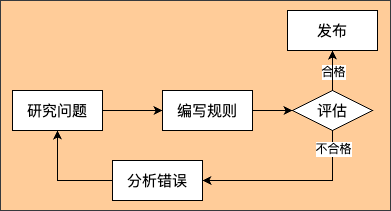

The diagram above was exported from draw.io. Its source (the exported page's mxGraphModel, read from the mxfile embedded in the PNG):
<mxGraphModel dx="586" dy="484" grid="1" gridSize="10" guides="1" tooltips="1" connect="1" arrows="1" fold="1" page="1" pageScale="1" pageWidth="850" pageHeight="1100" math="0" shadow="0">
  <root>
    <mxCell id="0" />
    <mxCell id="1" parent="0" />
    <mxCell id="2" value="" style="rounded=0;whiteSpace=wrap;html=1;fillColor=#ffcc99;strokeColor=#36393d;" vertex="1" parent="1">
      <mxGeometry x="248" y="140" width="390" height="210" as="geometry" />
    </mxCell>
    <mxCell id="qqlK9WRw1tM04k_fKXos-6" style="edgeStyle=orthogonalEdgeStyle;rounded=0;orthogonalLoop=1;jettySize=auto;html=1;entryX=0;entryY=0.5;entryDx=0;entryDy=0;fontSize=15;" parent="1" source="qqlK9WRw1tM04k_fKXos-1" target="qqlK9WRw1tM04k_fKXos-2" edge="1">
      <mxGeometry relative="1" as="geometry" />
    </mxCell>
    <mxCell id="qqlK9WRw1tM04k_fKXos-1" value="研究问题" style="rounded=0;whiteSpace=wrap;html=1;fontSize=15;" parent="1" vertex="1">
      <mxGeometry x="260" y="230" width="90" height="40" as="geometry" />
    </mxCell>
    <mxCell id="qqlK9WRw1tM04k_fKXos-7" style="edgeStyle=orthogonalEdgeStyle;rounded=0;orthogonalLoop=1;jettySize=auto;html=1;entryX=0;entryY=0.5;entryDx=0;entryDy=0;fontSize=15;" parent="1" source="qqlK9WRw1tM04k_fKXos-2" target="qqlK9WRw1tM04k_fKXos-5" edge="1">
      <mxGeometry relative="1" as="geometry" />
    </mxCell>
    <mxCell id="qqlK9WRw1tM04k_fKXos-2" value="编写规则" style="rounded=0;whiteSpace=wrap;html=1;fontSize=15;" parent="1" vertex="1">
      <mxGeometry x="410" y="230" width="90" height="40" as="geometry" />
    </mxCell>
    <mxCell id="qqlK9WRw1tM04k_fKXos-9" style="edgeStyle=orthogonalEdgeStyle;rounded=0;orthogonalLoop=1;jettySize=auto;html=1;entryX=0.5;entryY=1;entryDx=0;entryDy=0;fontSize=15;" parent="1" source="qqlK9WRw1tM04k_fKXos-3" target="qqlK9WRw1tM04k_fKXos-1" edge="1">
      <mxGeometry relative="1" as="geometry" />
    </mxCell>
    <mxCell id="qqlK9WRw1tM04k_fKXos-3" value="分析错误" style="rounded=0;whiteSpace=wrap;html=1;fontSize=15;" parent="1" vertex="1">
      <mxGeometry x="360" y="300" width="90" height="40" as="geometry" />
    </mxCell>
    <mxCell id="qqlK9WRw1tM04k_fKXos-4" value="发布" style="rounded=0;whiteSpace=wrap;html=1;fontSize=15;" parent="1" vertex="1">
      <mxGeometry x="535" y="150" width="90" height="40" as="geometry" />
    </mxCell>
    <mxCell id="qqlK9WRw1tM04k_fKXos-8" style="edgeStyle=orthogonalEdgeStyle;rounded=0;orthogonalLoop=1;jettySize=auto;html=1;entryX=1;entryY=0.5;entryDx=0;entryDy=0;fontSize=15;" parent="1" source="qqlK9WRw1tM04k_fKXos-5" target="qqlK9WRw1tM04k_fKXos-3" edge="1">
      <mxGeometry relative="1" as="geometry">
        <Array as="points">
          <mxPoint x="580" y="320" />
        </Array>
      </mxGeometry>
    </mxCell>
    <mxCell id="qqlK9WRw1tM04k_fKXos-13" value="不合格" style="edgeLabel;html=1;align=center;verticalAlign=middle;resizable=0;points=[];fontSize=12;" parent="qqlK9WRw1tM04k_fKXos-8" vertex="1" connectable="0">
      <mxGeometry x="-0.8" relative="1" as="geometry">
        <mxPoint as="offset" />
      </mxGeometry>
    </mxCell>
    <mxCell id="qqlK9WRw1tM04k_fKXos-10" style="edgeStyle=orthogonalEdgeStyle;rounded=0;orthogonalLoop=1;jettySize=auto;html=1;entryX=0.5;entryY=1;entryDx=0;entryDy=0;fontSize=15;" parent="1" source="qqlK9WRw1tM04k_fKXos-5" target="qqlK9WRw1tM04k_fKXos-4" edge="1">
      <mxGeometry relative="1" as="geometry" />
    </mxCell>
    <mxCell id="qqlK9WRw1tM04k_fKXos-11" value="合格" style="edgeLabel;html=1;align=center;verticalAlign=middle;resizable=0;points=[];fontSize=12;" parent="qqlK9WRw1tM04k_fKXos-10" vertex="1" connectable="0">
      <mxGeometry x="-0.05" relative="1" as="geometry">
        <mxPoint as="offset" />
      </mxGeometry>
    </mxCell>
    <mxCell id="qqlK9WRw1tM04k_fKXos-12" value="" style="edgeStyle=orthogonalEdgeStyle;rounded=0;orthogonalLoop=1;jettySize=auto;html=1;fontSize=15;" parent="1" source="qqlK9WRw1tM04k_fKXos-5" target="qqlK9WRw1tM04k_fKXos-4" edge="1">
      <mxGeometry relative="1" as="geometry" />
    </mxCell>
    <mxCell id="qqlK9WRw1tM04k_fKXos-5" value="评估" style="rhombus;whiteSpace=wrap;html=1;fontSize=15;" parent="1" vertex="1">
      <mxGeometry x="540" y="230" width="80" height="40" as="geometry" />
    </mxCell>
  </root>
</mxGraphModel>